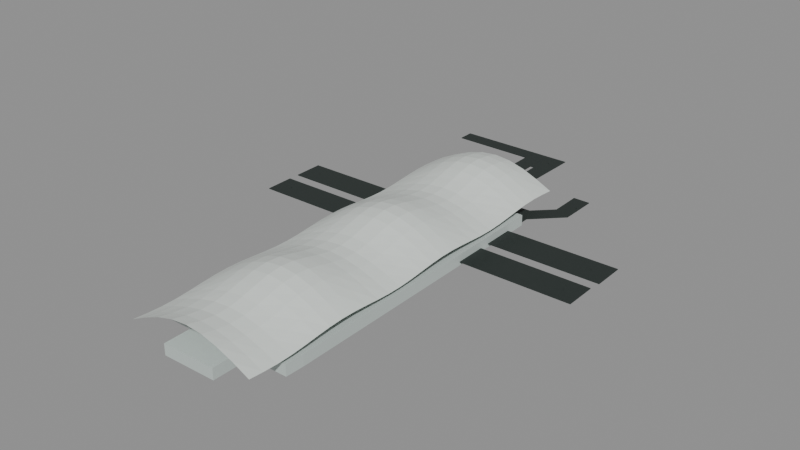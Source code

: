 # Source: szbay-port-1.blend  (saved by Blender 5.0.119; exported with 4.5.12 LTS)
import bpy
from mathutils import Matrix  # noqa: F401  (used for matrix-valued properties, if any)

bpy.ops.wm.read_factory_settings(use_empty=True)
scene = bpy.context.scene
scene.name = 'Scene'

# ---- collections
col_szbay_port = bpy.data.collections.new('szbay-port'); scene.collection.children.link(col_szbay_port)

# ---- materials (node trees are filled in below, after node groups)
mat_glass = bpy.data.materials.new('glass')
mat_glass.diffuse_color = (0.5583, 0.6308, 0.6038, 1.0)
mat_white = bpy.data.materials.new('white')
mat_white.diffuse_color = (0.7758, 0.8308, 0.7913, 1.0)
mat_roof = bpy.data.materials.new('roof')
mat_roof.diffuse_color = (0.02315, 0.0331, 0.02956, 1.0)
mat_metal = bpy.data.materials.new('metal')
mat_metal.diffuse_color = (0.06848, 0.09084, 0.08438, 1.0)

# ---- material node trees
mat_glass.use_nodes = True; mat_glass.node_tree.nodes.clear()
_N = mat_glass.node_tree.nodes; _L = mat_glass.node_tree.links
n0 = _N.new('ShaderNodeBsdfPrincipled'); n0.name = 'Principled BSDF'; n0.location = (-200, 100)
n0.inputs[0].default_value = (0.5583, 0.6308, 0.6038, 1.0)
n0.inputs[1].default_value = 0.04
n0.inputs[2].default_value = 0.58
n1 = _N.new('ShaderNodeOutputMaterial'); n1.name = 'Material Output'; n1.location = (200, 100)
_L.new(n0.outputs[0], n1.inputs[0])
n1.is_active_output = True
mat_white.use_nodes = True; mat_white.node_tree.nodes.clear()
_N = mat_white.node_tree.nodes; _L = mat_white.node_tree.links
n0 = _N.new('ShaderNodeBsdfPrincipled'); n0.name = 'Principled BSDF'; n0.location = (-200, 100)
n0.inputs[0].default_value = (0.7758, 0.8308, 0.7913, 1.0)
n0.inputs[1].default_value = 0.12
n0.inputs[2].default_value = 0.38
n1 = _N.new('ShaderNodeOutputMaterial'); n1.name = 'Material Output'; n1.location = (200, 100)
_L.new(n0.outputs[0], n1.inputs[0])
n1.is_active_output = True
mat_roof.use_nodes = True; mat_roof.node_tree.nodes.clear()
_N = mat_roof.node_tree.nodes; _L = mat_roof.node_tree.links
n0 = _N.new('ShaderNodeBsdfPrincipled'); n0.name = 'Principled BSDF'; n0.location = (-200, 100)
n0.inputs[0].default_value = (0.02315, 0.0331, 0.02956, 1.0)
n0.inputs[1].default_value = 0.18
n0.inputs[2].default_value = 0.62
n1 = _N.new('ShaderNodeOutputMaterial'); n1.name = 'Material Output'; n1.location = (200, 100)
_L.new(n0.outputs[0], n1.inputs[0])
n1.is_active_output = True
mat_metal.use_nodes = True; mat_metal.node_tree.nodes.clear()
_N = mat_metal.node_tree.nodes; _L = mat_metal.node_tree.links
n0 = _N.new('ShaderNodeBsdfPrincipled'); n0.name = 'Principled BSDF'; n0.location = (-200, 100)
n0.inputs[0].default_value = (0.06848, 0.09084, 0.08438, 1.0)
n0.inputs[1].default_value = 0.42
n0.inputs[2].default_value = 0.48
n1 = _N.new('ShaderNodeOutputMaterial'); n1.name = 'Material Output'; n1.location = (200, 100)
_L.new(n0.outputs[0], n1.inputs[0])
n1.is_active_output = True

# ---- meshes
me_terminal_wall = bpy.data.meshes.new('terminal_wall')
me_terminal_wall.from_pydata([(-51.6, 2.773, 0.0), (-22.7, 3.073, 0.0), (-23.3, 42.17, 0.0), (21.1, 42.87, 0.0), (21.7, 3.773, 0.0), (54.1, 4.473, 0.0), (58.6, -241.4, 0.0), (58.2, -256.6, 0.0), (26.6, -256.9, 0.0), (26.9, -287.7, 0.0), (-17.0, -288.7, 0.0), (-17.5, -258.1, 0.0), (-47.1, -258.6, 0.0), (-47.1, -258.6, 9.0), (-17.5, -258.1, 9.0), (-17.0, -288.7, 9.0), (26.9, -287.7, 9.0), (26.6, -256.9, 9.0), (58.2, -256.6, 9.0), (58.6, -241.4, 9.0), (54.1, 4.473, 9.0), (21.7, 3.773, 9.0), (21.1, 42.87, 9.0), (-23.3, 42.17, 9.0), (-22.7, 3.073, 9.0), (-51.6, 2.773, 9.0)], [], [(0, 1, 2, 3, 4, 5, 6, 7, 8, 9, 10, 11, 12), (13, 14, 15, 16, 17, 18, 19, 20, 21, 22, 23, 24, 25), (12, 11, 14, 13), (11, 10, 15, 14), (10, 9, 16, 15), (9, 8, 17, 16), (8, 7, 18, 17), (7, 6, 19, 18), (6, 5, 20, 19), (5, 4, 21, 20), (4, 3, 22, 21), (3, 2, 23, 22), (2, 1, 24, 23), (1, 0, 25, 24), (0, 12, 13, 25)])
me_terminal_wall.materials.append(mat_glass)
me_terminal_wall.update()
me_wave_roof = bpy.data.meshes.new('wave_roof')
me_wave_roof.from_pydata([(53.69, 43.5, 15.1), (53.89, 31.68, 16.12), (40.65, 31.45, 23.31), (40.44, 43.27, 21.57), (54.1, 19.86, 16.7), (40.85, 19.63, 24.3), (54.3, 8.044, 16.58), (41.05, 7.816, 24.09), (54.5, -3.774, 15.81), (41.26, -4.002, 22.78), (54.71, -15.59, 14.74), (41.46, -15.82, 20.94), (54.91, -27.41, 13.82), (41.67, -27.64, 19.38), (55.11, -39.23, 13.46), (41.87, -39.46, 18.77), (55.32, -51.05, 13.82), (42.07, -51.27, 19.38), (55.52, -62.87, 14.74), (42.28, -63.09, 20.94), (55.72, -74.68, 15.81), (42.48, -74.91, 22.78), (55.93, -86.5, 16.58), (42.68, -86.73, 24.09), (56.13, -98.32, 16.7), (42.89, -98.55, 24.3), (56.33, -110.1, 16.12), (43.09, -110.4, 23.31), (56.54, -122.0, 15.1), (43.29, -122.2, 21.57), (56.74, -133.8, 14.08), (43.5, -134.0, 19.82), (56.95, -145.6, 13.5), (43.7, -145.8, 18.84), (57.15, -157.4, 13.62), (43.9, -157.6, 19.04), (57.35, -169.2, 14.39), (44.11, -169.5, 20.35), (57.56, -181.0, 15.46), (44.31, -181.3, 22.19), (57.76, -192.9, 16.38), (44.51, -193.1, 23.76), (57.96, -204.7, 16.74), (44.72, -204.9, 24.37), (58.17, -216.5, 16.38), (44.92, -216.7, 23.76), (58.37, -228.3, 15.46), (45.12, -228.5, 22.19), (58.57, -240.1, 14.39), (45.33, -240.4, 20.35), (58.78, -252.0, 13.62), (45.53, -252.2, 19.04), (58.98, -263.8, 13.5), (45.73, -264.0, 18.84), (59.18, -275.6, 14.08), (45.94, -275.8, 19.82), (59.39, -287.4, 15.1), (46.14, -287.6, 21.57), (27.4, 31.22, 29.41), (27.2, 43.04, 27.05), (27.61, 19.41, 30.74), (27.81, 7.588, 30.46), (28.01, -4.23, 28.69), (28.22, -16.05, 26.21), (28.42, -27.87, 24.09), (28.62, -39.68, 23.26), (28.83, -51.5, 24.09), (29.03, -63.32, 26.21), (29.23, -75.14, 28.69), (29.44, -86.96, 30.46), (29.64, -98.78, 30.74), (29.84, -110.6, 29.41), (30.05, -122.4, 27.05), (30.25, -134.2, 24.69), (30.45, -146.0, 23.36), (30.66, -157.9, 23.64), (30.86, -169.7, 25.41), (31.06, -181.5, 27.89), (31.27, -193.3, 30.01), (31.47, -205.1, 30.84), (31.67, -217.0, 30.01), (31.88, -228.8, 27.89), (32.08, -240.6, 25.41), (32.29, -252.4, 23.64), (32.49, -264.2, 23.36), (32.69, -276.0, 24.69), (32.9, -287.9, 27.05), (14.16, 31.0, 33.49), (13.95, 42.81, 30.71), (14.36, 19.18, 35.05), (14.56, 7.36, 34.72), (14.77, -4.458, 32.64), (14.97, -16.28, 29.72), (15.17, -28.09, 27.24), (15.38, -39.91, 26.27), (15.58, -51.73, 27.24), (15.78, -63.55, 29.72), (15.99, -75.37, 32.64), (16.19, -87.19, 34.72), (16.39, -99.0, 35.05), (16.6, -110.8, 33.49), (16.8, -122.6, 30.71), (17.01, -134.5, 27.94), (17.21, -146.3, 26.38), (17.41, -158.1, 26.71), (17.62, -169.9, 28.78), (17.82, -181.7, 31.7), (18.02, -193.5, 34.19), (18.23, -205.4, 35.16), (18.43, -217.2, 34.19), (18.63, -229.0, 31.7), (18.84, -240.8, 28.78), (19.04, -252.6, 26.71), (19.24, -264.5, 26.38), (19.45, -276.3, 27.94), (19.65, -288.1, 30.71), (0.9111, 30.77, 34.92), (0.7077, 42.59, 32.0), (1.115, 18.95, 36.56), (1.318, 7.132, 36.22), (1.521, -4.686, 34.03), (1.725, -16.5, 30.96), (1.928, -28.32, 28.34), (2.132, -40.14, 27.32), (2.335, -51.96, 28.34), (2.539, -63.78, 30.96), (2.742, -75.6, 34.03), (2.946, -87.41, 36.22), (3.149, -99.23, 36.56), (3.353, -111.1, 34.92), (3.556, -122.9, 32.0), (3.759, -134.7, 29.08), (3.963, -146.5, 27.44), (4.166, -158.3, 27.78), (4.37, -170.1, 29.97), (4.573, -182.0, 33.04), (4.777, -193.8, 35.66), (4.98, -205.6, 36.68), (5.184, -217.4, 35.66), (5.387, -229.2, 33.04), (5.591, -241.1, 29.97), (5.794, -252.9, 27.78), (5.997, -264.7, 27.44), (6.201, -276.5, 29.08), (6.404, -288.3, 32.0), (-12.33, 30.54, 33.49), (-12.54, 42.36, 30.71), (-12.13, 18.72, 35.05), (-11.93, 6.904, 34.72), (-11.72, -4.914, 32.64), (-11.52, -16.73, 29.72), (-11.32, -28.55, 27.24), (-11.11, -40.37, 26.27), (-10.91, -52.19, 27.24), (-10.71, -64.01, 29.72), (-10.5, -75.82, 32.64), (-10.3, -87.64, 34.72), (-10.1, -99.46, 35.05), (-9.893, -111.3, 33.49), (-9.69, -123.1, 30.71), (-9.486, -134.9, 27.94), (-9.283, -146.7, 26.38), (-9.079, -158.6, 26.71), (-8.876, -170.4, 28.78), (-8.672, -182.2, 31.7), (-8.469, -194.0, 34.19), (-8.265, -205.8, 35.16), (-8.062, -217.6, 34.19), (-7.859, -229.5, 31.7), (-7.655, -241.3, 28.78), (-7.452, -253.1, 26.71), (-7.248, -264.9, 26.38), (-7.045, -276.7, 27.94), (-6.841, -288.6, 30.71), (-25.58, 30.31, 29.41), (-25.78, 42.13, 27.05), (-25.38, 18.49, 30.74), (-25.17, 6.676, 30.46), (-24.97, -5.142, 28.69), (-24.77, -16.96, 26.21), (-24.56, -28.78, 24.09), (-24.36, -40.6, 23.26), (-24.16, -52.42, 24.09), (-23.95, -64.23, 26.21), (-23.75, -76.05, 28.69), (-23.55, -87.87, 30.46), (-23.34, -99.69, 30.74), (-23.14, -111.5, 29.41), (-22.94, -123.3, 27.05), (-22.73, -135.1, 24.69), (-22.53, -147.0, 23.36), (-22.32, -158.8, 23.64), (-22.12, -170.6, 25.41), (-21.92, -182.4, 27.89), (-21.71, -194.2, 30.01), (-21.51, -206.1, 30.84), (-21.31, -217.9, 30.01), (-21.1, -229.7, 27.89), (-20.9, -241.5, 25.41), (-20.7, -253.3, 23.64), (-20.49, -265.1, 23.36), (-20.29, -277.0, 24.69), (-20.09, -288.8, 27.05), (-38.83, 30.08, 23.31), (-39.03, 41.9, 21.57), (-38.62, 18.27, 24.3), (-38.42, 6.448, 24.09), (-38.22, -5.37, 22.78), (-38.01, -17.19, 20.94), (-37.81, -29.01, 19.38), (-37.6, -40.82, 18.77), (-37.4, -52.64, 19.38), (-37.2, -64.46, 20.94), (-36.99, -76.28, 22.78), (-36.79, -88.1, 24.09), (-36.59, -99.92, 24.3), (-36.38, -111.7, 23.31), (-36.18, -123.6, 21.57), (-35.98, -135.4, 19.82), (-35.77, -147.2, 18.84), (-35.57, -159.0, 19.04), (-35.37, -170.8, 20.35), (-35.16, -182.6, 22.19), (-34.96, -194.5, 23.76), (-34.76, -206.3, 24.37), (-34.55, -218.1, 23.76), (-34.35, -229.9, 22.19), (-34.15, -241.7, 20.35), (-33.94, -253.6, 19.04), (-33.74, -265.4, 18.84), (-33.54, -277.2, 19.82), (-33.33, -289.0, 21.57), (-52.07, 29.86, 16.12), (-52.27, 41.67, 15.1), (-51.87, 18.04, 16.7), (-51.66, 6.22, 16.58), (-51.46, -5.598, 15.81), (-51.26, -17.42, 14.74), (-51.05, -29.23, 13.82), (-50.85, -41.05, 13.46), (-50.65, -52.87, 13.82), (-50.44, -64.69, 14.74), (-50.24, -76.51, 15.81), (-50.04, -88.33, 16.58), (-49.83, -100.1, 16.7), (-49.63, -112.0, 16.12), (-49.43, -123.8, 15.1), (-49.22, -135.6, 14.08), (-49.02, -147.4, 13.5), (-48.82, -159.2, 13.62), (-48.61, -171.1, 14.39), (-48.41, -182.9, 15.46), (-48.21, -194.7, 16.38), (-48.0, -206.5, 16.74), (-47.8, -218.3, 16.38), (-47.6, -230.1, 15.46), (-47.39, -242.0, 14.39), (-47.19, -253.8, 13.62), (-46.98, -265.6, 13.5), (-46.78, -277.4, 14.08), (-46.58, -289.2, 15.1)], [], [(0, 3, 2, 1), (1, 2, 5, 4), (4, 5, 7, 6), (6, 7, 9, 8), (8, 9, 11, 10), (10, 11, 13, 12), (12, 13, 15, 14), (14, 15, 17, 16), (16, 17, 19, 18), (18, 19, 21, 20), (20, 21, 23, 22), (22, 23, 25, 24), (24, 25, 27, 26), (26, 27, 29, 28), (28, 29, 31, 30), (30, 31, 33, 32), (32, 33, 35, 34), (34, 35, 37, 36), (36, 37, 39, 38), (38, 39, 41, 40), (40, 41, 43, 42), (42, 43, 45, 44), (44, 45, 47, 46), (46, 47, 49, 48), (48, 49, 51, 50), (50, 51, 53, 52), (52, 53, 55, 54), (54, 55, 57, 56), (3, 59, 58, 2), (2, 58, 60, 5), (5, 60, 61, 7), (7, 61, 62, 9), (9, 62, 63, 11), (11, 63, 64, 13), (13, 64, 65, 15), (15, 65, 66, 17), (17, 66, 67, 19), (19, 67, 68, 21), (21, 68, 69, 23), (23, 69, 70, 25), (25, 70, 71, 27), (27, 71, 72, 29), (29, 72, 73, 31), (31, 73, 74, 33), (33, 74, 75, 35), (35, 75, 76, 37), (37, 76, 77, 39), (39, 77, 78, 41), (41, 78, 79, 43), (43, 79, 80, 45), (45, 80, 81, 47), (47, 81, 82, 49), (49, 82, 83, 51), (51, 83, 84, 53), (53, 84, 85, 55), (55, 85, 86, 57), (59, 88, 87, 58), (58, 87, 89, 60), (60, 89, 90, 61), (61, 90, 91, 62), (62, 91, 92, 63), (63, 92, 93, 64), (64, 93, 94, 65), (65, 94, 95, 66), (66, 95, 96, 67), (67, 96, 97, 68), (68, 97, 98, 69), (69, 98, 99, 70), (70, 99, 100, 71), (71, 100, 101, 72), (72, 101, 102, 73), (73, 102, 103, 74), (74, 103, 104, 75), (75, 104, 105, 76), (76, 105, 106, 77), (77, 106, 107, 78), (78, 107, 108, 79), (79, 108, 109, 80), (80, 109, 110, 81), (81, 110, 111, 82), (82, 111, 112, 83), (83, 112, 113, 84), (84, 113, 114, 85), (85, 114, 115, 86), (88, 117, 116, 87), (87, 116, 118, 89), (89, 118, 119, 90), (90, 119, 120, 91), (91, 120, 121, 92), (92, 121, 122, 93), (93, 122, 123, 94), (94, 123, 124, 95), (95, 124, 125, 96), (96, 125, 126, 97), (97, 126, 127, 98), (98, 127, 128, 99), (99, 128, 129, 100), (100, 129, 130, 101), (101, 130, 131, 102), (102, 131, 132, 103), (103, 132, 133, 104), (104, 133, 134, 105), (105, 134, 135, 106), (106, 135, 136, 107), (107, 136, 137, 108), (108, 137, 138, 109), (109, 138, 139, 110), (110, 139, 140, 111), (111, 140, 141, 112), (112, 141, 142, 113), (113, 142, 143, 114), (114, 143, 144, 115), (117, 146, 145, 116), (116, 145, 147, 118), (118, 147, 148, 119), (119, 148, 149, 120), (120, 149, 150, 121), (121, 150, 151, 122), (122, 151, 152, 123), (123, 152, 153, 124), (124, 153, 154, 125), (125, 154, 155, 126), (126, 155, 156, 127), (127, 156, 157, 128), (128, 157, 158, 129), (129, 158, 159, 130), (130, 159, 160, 131), (131, 160, 161, 132), (132, 161, 162, 133), (133, 162, 163, 134), (134, 163, 164, 135), (135, 164, 165, 136), (136, 165, 166, 137), (137, 166, 167, 138), (138, 167, 168, 139), (139, 168, 169, 140), (140, 169, 170, 141), (141, 170, 171, 142), (142, 171, 172, 143), (143, 172, 173, 144), (146, 175, 174, 145), (145, 174, 176, 147), (147, 176, 177, 148), (148, 177, 178, 149), (149, 178, 179, 150), (150, 179, 180, 151), (151, 180, 181, 152), (152, 181, 182, 153), (153, 182, 183, 154), (154, 183, 184, 155), (155, 184, 185, 156), (156, 185, 186, 157), (157, 186, 187, 158), (158, 187, 188, 159), (159, 188, 189, 160), (160, 189, 190, 161), (161, 190, 191, 162), (162, 191, 192, 163), (163, 192, 193, 164), (164, 193, 194, 165), (165, 194, 195, 166), (166, 195, 196, 167), (167, 196, 197, 168), (168, 197, 198, 169), (169, 198, 199, 170), (170, 199, 200, 171), (171, 200, 201, 172), (172, 201, 202, 173), (175, 204, 203, 174), (174, 203, 205, 176), (176, 205, 206, 177), (177, 206, 207, 178), (178, 207, 208, 179), (179, 208, 209, 180), (180, 209, 210, 181), (181, 210, 211, 182), (182, 211, 212, 183), (183, 212, 213, 184), (184, 213, 214, 185), (185, 214, 215, 186), (186, 215, 216, 187), (187, 216, 217, 188), (188, 217, 218, 189), (189, 218, 219, 190), (190, 219, 220, 191), (191, 220, 221, 192), (192, 221, 222, 193), (193, 222, 223, 194), (194, 223, 224, 195), (195, 224, 225, 196), (196, 225, 226, 197), (197, 226, 227, 198), (198, 227, 228, 199), (199, 228, 229, 200), (200, 229, 230, 201), (201, 230, 231, 202), (204, 233, 232, 203), (203, 232, 234, 205), (205, 234, 235, 206), (206, 235, 236, 207), (207, 236, 237, 208), (208, 237, 238, 209), (209, 238, 239, 210), (210, 239, 240, 211), (211, 240, 241, 212), (212, 241, 242, 213), (213, 242, 243, 214), (214, 243, 244, 215), (215, 244, 245, 216), (216, 245, 246, 217), (217, 246, 247, 218), (218, 247, 248, 219), (219, 248, 249, 220), (220, 249, 250, 221), (221, 250, 251, 222), (222, 251, 252, 223), (223, 252, 253, 224), (224, 253, 254, 225), (225, 254, 255, 226), (226, 255, 256, 227), (227, 256, 257, 228), (228, 257, 258, 229), (229, 258, 259, 230), (230, 259, 260, 231)])
me_wave_roof.materials.append(mat_white)
me_wave_roof.update()
me_canopy = bpy.data.meshes.new('canopy')
me_canopy.from_pydata([(148.0, -49.43, 2.6), (148.3, -76.13, 2.6), (55.5, -77.33, 2.6), (55.2, -50.63, 2.6), (55.2, -50.63, 3.2), (55.5, -77.33, 3.2), (148.3, -76.13, 3.2), (148.0, -49.43, 3.2), (18.3, 123.4, 2.6), (18.1, 42.87, 2.6), (4.295, 42.67, 2.6), (3.695, 96.67, 2.6), (0.295, 96.67, 2.6), (0.09502, 123.2, 2.6), (0.09502, 123.2, 3.2), (0.295, 96.67, 3.2), (3.695, 96.67, 3.2), (4.295, 42.67, 3.2), (18.1, 42.87, 3.2), (18.3, 123.4, 3.2), (148.9, -13.53, 2.6), (149.3, -40.13, 2.6), (54.8, -41.53, 2.6), (54.4, -14.93, 2.6), (54.4, -14.93, 3.2), (54.8, -41.53, 3.2), (149.3, -40.13, 3.2), (148.9, -13.53, 3.2), (-139.9, -78.03, 2.6), (-140.4, -53.43, 2.6), (-50.7, -51.83, 2.6), (-50.3, -76.43, 2.6), (-50.3, -76.43, 3.2), (-50.7, -51.83, 3.2), (-140.4, -53.43, 3.2), (-139.9, -78.03, 3.2), (-22.7, 3.073, 2.6), (-40.5, 2.973, 2.6), (-40.7, 17.87, 2.6), (-22.9, 18.07, 2.6), (-22.9, 18.07, 3.2), (-40.7, 17.87, 3.2), (-40.5, 2.973, 3.2), (-22.7, 3.073, 3.2), (-51.0, -42.43, 2.6), (-140.5, -43.93, 2.6), (-140.9, -18.63, 2.6), (-51.4, -17.13, 2.6), (-51.4, -17.13, 3.2), (-140.9, -18.63, 3.2), (-140.5, -43.93, 3.2), (-51.0, -42.43, 3.2), (-13.5, 109.6, 2.6), (0.09502, 109.7, 2.6), (1.095, 42.57, 2.6), (-12.9, 42.37, 2.6), (-12.9, 42.37, 3.2), (1.095, 42.57, 3.2), (0.09502, 109.7, 3.2), (-13.5, 109.6, 3.2), (47.8, 24.47, 2.6), (63.0, 39.77, 2.6), (62.5, 66.67, 2.6), (76.5, 66.57, 2.6), (76.8, 34.27, 2.6), (54.0, 10.97, 2.6), (54.1, 4.473, 2.6), (21.7, 3.773, 2.6), (21.4, 23.77, 2.6), (21.4, 23.77, 3.2), (21.7, 3.773, 3.2), (54.1, 4.473, 3.2), (54.0, 10.97, 3.2), (76.8, 34.27, 3.2), (76.5, 66.57, 3.2), (62.5, 66.67, 3.2), (63.0, 39.77, 3.2), (47.8, 24.47, 3.2), (-83.4, 122.7, 2.6), (-83.2, 109.5, 2.6), (-83.2, 109.5, 3.2), (-83.4, 122.7, 3.2)], [], [(0, 1, 2, 3), (4, 5, 6, 7), (3, 2, 5, 4), (2, 1, 6, 5), (1, 0, 7, 6), (0, 3, 4, 7), (8, 9, 10, 11, 12, 13), (14, 15, 16, 17, 18, 19), (13, 12, 15, 14), (12, 11, 16, 15), (11, 10, 17, 16), (10, 9, 18, 17), (9, 8, 19, 18), (8, 13, 14, 19), (20, 21, 22, 23), (24, 25, 26, 27), (23, 22, 25, 24), (22, 21, 26, 25), (21, 20, 27, 26), (20, 23, 24, 27), (28, 29, 30, 31), (32, 33, 34, 35), (31, 30, 33, 32), (30, 29, 34, 33), (29, 28, 35, 34), (28, 31, 32, 35), (36, 37, 38, 39), (40, 41, 42, 43), (39, 38, 41, 40), (38, 37, 42, 41), (37, 36, 43, 42), (36, 39, 40, 43), (44, 45, 46, 47), (48, 49, 50, 51), (47, 46, 49, 48), (46, 45, 50, 49), (45, 44, 51, 50), (44, 47, 48, 51), (52, 53, 54, 55), (56, 57, 58, 59), (55, 54, 57, 56), (54, 53, 58, 57), (53, 52, 59, 58), (52, 55, 56, 59), (60, 61, 62, 63, 64, 65, 66, 67, 68), (69, 70, 71, 72, 73, 74, 75, 76, 77), (68, 67, 70, 69), (67, 66, 71, 70), (66, 65, 72, 71), (65, 64, 73, 72), (64, 63, 74, 73), (63, 62, 75, 74), (62, 61, 76, 75), (61, 60, 77, 76), (60, 68, 69, 77), (78, 13, 53, 79), (80, 58, 14, 81), (79, 53, 58, 80), (53, 13, 14, 58), (13, 78, 81, 14), (78, 79, 80, 81)])
me_canopy.materials.append(mat_roof)
me_canopy.update()
me_canopy_post = bpy.data.meshes.new('canopy_post')
me_canopy_post.from_pydata([(68.95, -64.1, 0.0), (69.55, -64.09, 0.0), (69.55, -63.49, 0.0), (68.95, -63.5, 0.0), (69.55, -63.49, 3.2), (68.95, -63.5, 3.2), (69.55, -64.09, 3.2), (68.95, -64.1, 3.2), (133.9, -63.26, 0.0), (134.5, -63.25, 0.0), (134.5, -62.65, 0.0), (133.9, -62.66, 0.0), (134.5, -62.65, 3.2), (133.9, -62.66, 3.2), (134.5, -63.25, 3.2), (133.9, -63.26, 3.2), (8.984, 111.5, 0.0), (8.988, 110.9, 0.0), (9.588, 110.9, 0.0), (9.584, 111.5, 0.0), (9.588, 110.9, 3.2), (9.584, 111.5, 3.2), (8.988, 110.9, 3.2), (8.984, 111.5, 3.2), (9.41, 55.1, 0.0), (9.414, 54.5, 0.0), (10.01, 54.51, 0.0), (10.01, 55.11, 0.0), (10.01, 54.51, 3.2), (10.01, 55.11, 3.2), (9.414, 54.5, 3.2), (9.41, 55.1, 3.2), (135.2, -26.73, 0.0), (134.6, -26.74, 0.0), (134.6, -27.34, 0.0), (135.2, -27.33, 0.0), (134.6, -27.34, 3.2), (135.2, -27.33, 3.2), (134.6, -26.74, 3.2), (135.2, -26.73, 3.2), (69.06, -27.71, 0.0), (68.46, -27.72, 0.0), (68.47, -28.32, 0.0), (69.07, -28.31, 0.0), (68.47, -28.32, 3.2), (69.07, -28.31, 3.2), (68.46, -27.72, 3.2), (69.06, -27.71, 3.2), (-63.65, -64.06, 0.0), (-64.25, -64.07, 0.0), (-64.24, -64.67, 0.0), (-63.64, -64.66, 0.0), (-64.24, -64.67, 3.2), (-63.64, -64.66, 3.2), (-64.25, -64.07, 3.2), (-63.65, -64.06, 3.2), (-126.4, -65.18, 0.0), (-127.0, -65.19, 0.0), (-127.0, -65.79, 0.0), (-126.4, -65.78, 0.0), (-127.0, -65.79, 3.2), (-126.4, -65.78, 3.2), (-127.0, -65.19, 3.2), (-126.4, -65.18, 3.2), (-25.17, 10.85, 0.0), (-25.77, 10.84, 0.0), (-25.76, 10.24, 0.0), (-25.16, 10.25, 0.0), (-25.76, 10.24, 3.2), (-25.16, 10.25, 3.2), (-25.77, 10.84, 3.2), (-25.17, 10.85, 3.2), (-37.65, 10.71, 0.0), (-38.25, 10.7, 0.0), (-38.24, 10.1, 0.0), (-37.64, 10.11, 0.0), (-38.24, 10.1, 3.2), (-37.64, 10.11, 3.2), (-38.25, 10.7, 3.2), (-37.65, 10.71, 3.2), (-127.6, -31.36, 0.0), (-127.0, -31.35, 0.0), (-127.0, -30.75, 0.0), (-127.6, -30.76, 0.0), (-127.0, -30.75, 3.2), (-127.6, -30.76, 3.2), (-127.0, -31.35, 3.2), (-127.6, -31.36, 3.2), (-64.92, -30.31, 0.0), (-64.32, -30.3, 0.0), (-64.33, -29.7, 0.0), (-64.93, -29.71, 0.0), (-64.33, -29.7, 3.2), (-64.93, -29.71, 3.2), (-64.32, -30.3, 3.2), (-64.92, -30.31, 3.2), (-6.717, 99.85, 0.0), (-6.712, 99.25, 0.0), (-6.112, 99.26, 0.0), (-6.117, 99.86, 0.0), (-6.112, 99.26, 3.2), (-6.117, 99.86, 3.2), (-6.712, 99.25, 3.2), (-6.717, 99.85, 3.2), (-6.297, 52.81, 0.0), (-6.292, 52.21, 0.0), (-5.692, 52.22, 0.0), (-5.697, 52.82, 0.0), (-5.692, 52.22, 3.2), (-5.697, 52.82, 3.2), (-6.292, 52.21, 3.2), (-6.297, 52.81, 3.2), (33.23, 9.53, 0.0), (33.65, 9.959, 0.0), (33.22, 10.38, 0.0), (32.8, 9.95, 0.0), (33.22, 10.38, 3.2), (32.8, 9.95, 3.2), (33.65, 9.959, 3.2), (33.23, 9.53, 3.2), (73.97, 51.16, 0.0), (74.39, 51.59, 0.0), (73.96, 52.01, 0.0), (73.54, 51.58, 0.0), (73.96, 52.01, 3.2), (73.54, 51.58, 3.2), (74.39, 51.59, 3.2), (73.97, 51.16, 3.2), (-12.09, 116.7, 0.0), (-12.69, 116.6, 0.0), (-12.69, 116.0, 0.0), (-12.09, 116.1, 0.0), (-12.69, 116.0, 3.2), (-12.09, 116.1, 3.2), (-12.69, 116.6, 3.2), (-12.09, 116.7, 3.2), (-70.54, 116.3, 0.0), (-71.14, 116.3, 0.0), (-71.14, 115.7, 0.0), (-70.54, 115.7, 0.0), (-71.14, 115.7, 3.2), (-70.54, 115.7, 3.2), (-71.14, 116.3, 3.2), (-70.54, 116.3, 3.2)], [], [(0, 3, 2, 1), (3, 5, 4, 2), (2, 4, 6, 1), (1, 6, 7, 0), (0, 7, 5, 3), (5, 7, 6, 4), (8, 11, 10, 9), (11, 13, 12, 10), (10, 12, 14, 9), (9, 14, 15, 8), (8, 15, 13, 11), (13, 15, 14, 12), (16, 19, 18, 17), (19, 21, 20, 18), (18, 20, 22, 17), (17, 22, 23, 16), (16, 23, 21, 19), (21, 23, 22, 20), (24, 27, 26, 25), (27, 29, 28, 26), (26, 28, 30, 25), (25, 30, 31, 24), (24, 31, 29, 27), (29, 31, 30, 28), (32, 35, 34, 33), (35, 37, 36, 34), (34, 36, 38, 33), (33, 38, 39, 32), (32, 39, 37, 35), (37, 39, 38, 36), (40, 43, 42, 41), (43, 45, 44, 42), (42, 44, 46, 41), (41, 46, 47, 40), (40, 47, 45, 43), (45, 47, 46, 44), (48, 51, 50, 49), (51, 53, 52, 50), (50, 52, 54, 49), (49, 54, 55, 48), (48, 55, 53, 51), (53, 55, 54, 52), (56, 59, 58, 57), (59, 61, 60, 58), (58, 60, 62, 57), (57, 62, 63, 56), (56, 63, 61, 59), (61, 63, 62, 60), (64, 67, 66, 65), (67, 69, 68, 66), (66, 68, 70, 65), (65, 70, 71, 64), (64, 71, 69, 67), (69, 71, 70, 68), (72, 75, 74, 73), (75, 77, 76, 74), (74, 76, 78, 73), (73, 78, 79, 72), (72, 79, 77, 75), (77, 79, 78, 76), (80, 83, 82, 81), (83, 85, 84, 82), (82, 84, 86, 81), (81, 86, 87, 80), (80, 87, 85, 83), (85, 87, 86, 84), (88, 91, 90, 89), (91, 93, 92, 90), (90, 92, 94, 89), (89, 94, 95, 88), (88, 95, 93, 91), (93, 95, 94, 92), (96, 99, 98, 97), (99, 101, 100, 98), (98, 100, 102, 97), (97, 102, 103, 96), (96, 103, 101, 99), (101, 103, 102, 100), (104, 107, 106, 105), (107, 109, 108, 106), (106, 108, 110, 105), (105, 110, 111, 104), (104, 111, 109, 107), (109, 111, 110, 108), (112, 115, 114, 113), (115, 117, 116, 114), (114, 116, 118, 113), (113, 118, 119, 112), (112, 119, 117, 115), (117, 119, 118, 116), (120, 123, 122, 121), (123, 125, 124, 122), (122, 124, 126, 121), (121, 126, 127, 120), (120, 127, 125, 123), (125, 127, 126, 124), (128, 131, 130, 129), (131, 133, 132, 130), (130, 132, 134, 129), (129, 134, 135, 128), (128, 135, 133, 131), (133, 135, 134, 132), (136, 139, 138, 137), (139, 141, 140, 138), (138, 140, 142, 137), (137, 142, 143, 136), (136, 143, 141, 139), (141, 143, 142, 140)])
me_canopy_post.materials.append(mat_metal)
me_canopy_post.update()

# ---- objects
ob_terminal_wall = bpy.data.objects.new('terminal_wall', me_terminal_wall)
ob_wave_roof = bpy.data.objects.new('wave_roof', me_wave_roof)
ob_canopy = bpy.data.objects.new('canopy', me_canopy)
ob_canopy_post = bpy.data.objects.new('canopy_post', me_canopy_post)

# ---- transforms, parenting, visibility, modifiers, constraints
ob_terminal_wall.location = (0.0, 0.0, 0.0)
ob_wave_roof.location = (0.0, 0.0, 0.0)
ob_canopy.location = (0.0, 0.0, 0.0)
ob_canopy_post.location = (0.0, 0.0, 0.0)

# ---- collection membership
col_szbay_port.objects.link(ob_terminal_wall)
col_szbay_port.objects.link(ob_wave_roof)
col_szbay_port.objects.link(ob_canopy)
col_szbay_port.objects.link(ob_canopy_post)

# ---- scene / render settings (as saved in the file)
scene.frame_start = 1; scene.frame_end = 250; scene.frame_set(1)
scene.render.engine = 'BLENDER_EEVEE_NEXT'
scene.render.bake_bias = 0.0
scene.render.bake_samples = 0
scene.cycles.sampling_pattern = 'TABULATED_SOBOL'
scene.eevee.use_volume_custom_range = False
bpy.context.view_layer.update()

# ---- added for rendering (the .blend has no active camera and no usable light): camera, sun + grey world if the file has none
cam_auto = bpy.data.cameras.new('AutoCamera')
cam_auto.lens = 50.0
cam_auto.sensor_width = 36.0
cam_auto.clip_end = 8212.58
ob_auto_camera = bpy.data.objects.new('AutoCamera', cam_auto)
scene.collection.objects.link(ob_auto_camera)
ob_auto_camera.location = (472.15, -644.477, 392.704)
ob_auto_camera.rotation_euler = (1.09748, -7.21219e-08, 0.694738)
scene.camera = ob_auto_camera
light_auto_sun = bpy.data.lights.new('AutoSun', 'SUN')
light_auto_sun.energy = 3.0
light_auto_sun.angle = 0.0523599
ob_auto_sun = bpy.data.objects.new('AutoSun', light_auto_sun)
scene.collection.objects.link(ob_auto_sun)
ob_auto_sun.rotation_euler = (0.872665, 0.174533, 0.523599)
if scene.world is None:
    world_auto = bpy.data.worlds.new('AutoWorld')
    world_auto.color = (0.3, 0.3, 0.3)
    scene.world = world_auto
bpy.context.view_layer.update()
